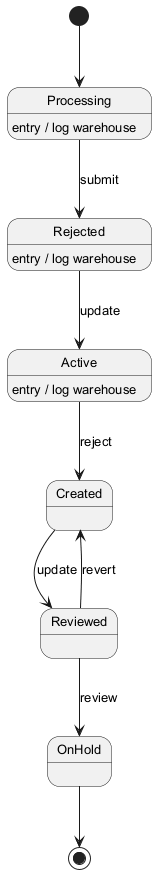

The diagram above was rendered by PlantUML. Its source (embedded in the PNG):
@startuml
skinparam monochrome true
skinparam defaultFontSize 13
[*] --> Processing
Processing --> Rejected : submit
Processing : entry / log warehouse
Rejected --> Active : update
Rejected : entry / log warehouse
Active --> Created : reject
Active : entry / log warehouse
Created --> Reviewed : update
Reviewed --> OnHold : review
Reviewed --> Created : revert
OnHold --> [*]
@enduml